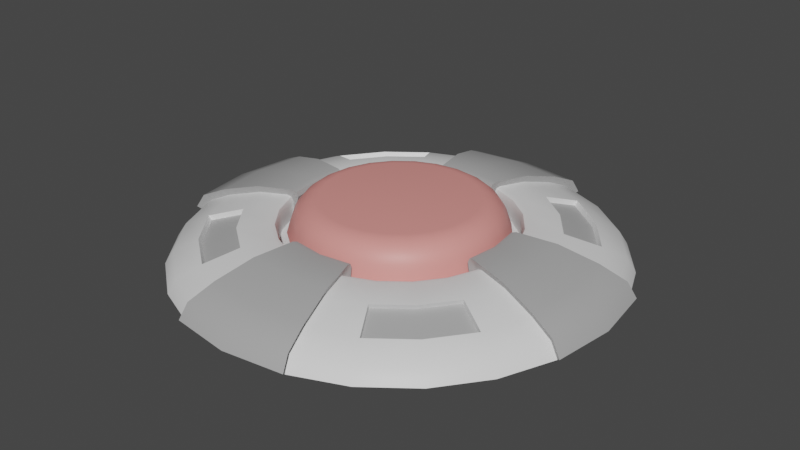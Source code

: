 # Source: Button.blend  (saved by Blender 2.90.8; exported with 4.5.12 LTS)
import bpy
from mathutils import Matrix  # noqa: F401  (used for matrix-valued properties, if any)

bpy.ops.wm.read_factory_settings(use_empty=True)
scene = bpy.context.scene
scene.name = 'Scene'

# ---- collections
col_collection = bpy.data.collections.new('Collection'); scene.collection.children.link(col_collection)

# ---- materials (node trees are filled in below, after node groups)
mat_button = bpy.data.materials.new('Button')
mat_button.use_transparent_shadow = False
mat_baseplastic = bpy.data.materials.new('BasePlastic')
mat_baseplastic.use_transparent_shadow = False
mat_highlightplastic = bpy.data.materials.new('HighlightPlastic')
mat_highlightplastic.use_transparent_shadow = False

# ---- material node trees
mat_button.use_nodes = True; mat_button.node_tree.nodes.clear()
_N = mat_button.node_tree.nodes; _L = mat_button.node_tree.links
n0 = _N.new('ShaderNodeBsdfPrincipled'); n0.name = 'Principled BSDF'; n0.location = (10, 300)
n0.distribution = 'GGX'
n0.subsurface_method = 'BURLEY'
n0.inputs[0].default_value = (0.8, 0.2936, 0.2686, 1.0)
n0.inputs[3].default_value = 1.45
n0.inputs[27].default_value = (0.0, 0.0, 0.0, 1.0)
n0.inputs[28].default_value = 1.0
n1 = _N.new('ShaderNodeOutputMaterial'); n1.name = 'Material Output'; n1.location = (300, 300)
_L.new(n0.outputs[0], n1.inputs[0])
n1.is_active_output = True
mat_baseplastic.use_nodes = True; mat_baseplastic.node_tree.nodes.clear()
_N = mat_baseplastic.node_tree.nodes; _L = mat_baseplastic.node_tree.links
n0 = _N.new('ShaderNodeBsdfPrincipled'); n0.name = 'Principled BSDF'; n0.location = (10, 300)
n0.distribution = 'GGX'
n0.subsurface_method = 'BURLEY'
n0.inputs[3].default_value = 1.45
n0.inputs[27].default_value = (0.0, 0.0, 0.0, 1.0)
n0.inputs[28].default_value = 1.0
n1 = _N.new('ShaderNodeOutputMaterial'); n1.name = 'Material Output'; n1.location = (300, 300)
_L.new(n0.outputs[0], n1.inputs[0])
n1.is_active_output = True
mat_highlightplastic.use_nodes = True; mat_highlightplastic.node_tree.nodes.clear()
_N = mat_highlightplastic.node_tree.nodes; _L = mat_highlightplastic.node_tree.links
n0 = _N.new('ShaderNodeBsdfPrincipled'); n0.name = 'Principled BSDF'; n0.location = (10, 300)
n0.distribution = 'GGX'
n0.subsurface_method = 'BURLEY'
n0.inputs[0].default_value = (0.4109, 0.4109, 0.4109, 1.0)
n0.inputs[3].default_value = 1.45
n0.inputs[27].default_value = (0.0, 0.0, 0.0, 1.0)
n0.inputs[28].default_value = 1.0
n1 = _N.new('ShaderNodeOutputMaterial'); n1.name = 'Material Output'; n1.location = (300, 300)
_L.new(n0.outputs[0], n1.inputs[0])
n1.is_active_output = True

# ---- world
world_world = bpy.data.worlds.new('World'); scene.world = world_world
world_world.use_nodes = True; world_world.node_tree.nodes.clear()
_N = world_world.node_tree.nodes; _L = world_world.node_tree.links
n0 = _N.new('ShaderNodeOutputWorld'); n0.name = 'World Output'; n0.location = (300, 300)
n1 = _N.new('ShaderNodeBackground'); n1.name = 'Background'; n1.location = (10, 300)
n1.inputs[0].default_value = (0.05088, 0.05088, 0.05088, 1.0)
_L.new(n1.outputs[0], n0.inputs[0])
n0.is_active_output = True
world_world.color = (0.05088, 0.05088, 0.05088)
world_world.use_sun_shadow = False
world_world.sun_shadow_jitter_overblur = 0.0

# ---- meshes
me_cylinder = bpy.data.meshes.new('Cylinder')
me_cylinder.from_pydata([(1.363e-09, 0.868, -0.119), (0.2247, 0.8384, -0.119), (0.434, 0.7517, -0.119), (0.6138, 0.6138, -0.119), (0.7517, 0.434, -0.119), (0.8384, 0.2247, -0.119), (0.868, 4.938e-08, -0.119), (0.8384, -0.2247, -0.119), (0.7517, -0.434, -0.119), (0.6138, -0.6138, -0.119), (0.434, -0.7517, -0.119), (0.2247, -0.8384, -0.119), (3.394e-07, -0.868, -0.119), (-0.2247, -0.8384, -0.119), (-0.434, -0.7517, -0.119), (-0.6138, -0.6138, -0.119), (-0.7517, -0.434, -0.119), (-0.8384, -0.2247, -0.119), (-0.868, -4.197e-07, -0.119), (-0.8384, 0.2247, -0.119), (-0.7517, 0.434, -0.119), (-0.6138, 0.6138, -0.119), (-0.434, 0.7517, -0.119), (-0.2247, 0.8384, -0.119), (9.086e-08, 0.6255, 0.1502), (3.316e-08, 0.7506, 0.1057), (6.918e-08, 0.6706, 0.1445), (4.799e-08, 0.7165, 0.128), (1.963e-09, 0.8378, -0.03318), (2.067e-08, 0.7809, 0.07704), (4.518e-09, 0.8248, 0.005554), (1.128e-08, 0.8045, 0.04602), (0.1619, 0.6042, 0.1502), (0.1943, 0.725, 0.1057), (0.1736, 0.6477, 0.1445), (0.1854, 0.6921, 0.128), (0.2021, 0.7543, 0.07704), (0.2168, 0.8093, -0.03317), (0.2082, 0.7771, 0.04602), (0.2135, 0.7967, 0.005554), (0.3127, 0.5417, 0.1502), (0.3753, 0.65, 0.1057), (0.3353, 0.5807, 0.1445), (0.3582, 0.6205, 0.128), (0.3904, 0.6763, 0.07704), (0.4189, 0.7256, -0.03317), (0.4023, 0.6967, 0.04602), (0.4124, 0.7143, 0.005554), (0.4423, 0.4423, 0.1502), (0.5307, 0.5307, 0.1057), (0.4742, 0.4742, 0.1445), (0.5066, 0.5066, 0.128), (0.5522, 0.5522, 0.07704), (0.5924, 0.5924, -0.03317), (0.5689, 0.5689, 0.04602), (0.5832, 0.5832, 0.005554), (0.5417, 0.3127, 0.1502), (0.65, 0.3753, 0.1057), (0.5807, 0.3353, 0.1445), (0.6205, 0.3582, 0.128), (0.6763, 0.3904, 0.07704), (0.7256, 0.4189, -0.03317), (0.6967, 0.4023, 0.04602), (0.7143, 0.4124, 0.005554), (0.6042, 0.1619, 0.1502), (0.725, 0.1943, 0.1057), (0.6477, 0.1736, 0.1445), (0.6921, 0.1854, 0.128), (0.7543, 0.2021, 0.07704), (0.8093, 0.2168, -0.03317), (0.7771, 0.2082, 0.04602), (0.7967, 0.2135, 0.005554), (0.6255, -7.537e-09, 0.1502), (0.7506, 2.132e-08, 0.1057), (0.6706, 2.344e-09, 0.1445), (0.7165, 1.294e-08, 0.128), (0.7809, 2.919e-08, 0.07704), (0.8378, 4.328e-08, -0.03317), (0.8045, 3.53e-08, 0.04602), (0.8248, 4.033e-08, 0.005554), (0.6042, -0.1619, 0.1502), (0.725, -0.1943, 0.1057), (0.6477, -0.1736, 0.1445), (0.6921, -0.1854, 0.128), (0.7543, -0.2021, 0.07704), (0.8093, -0.2168, -0.03317), (0.7771, -0.2082, 0.04602), (0.7967, -0.2135, 0.005554), (0.5417, -0.3127, 0.1502), (0.65, -0.3753, 0.1057), (0.5807, -0.3353, 0.1445), (0.6205, -0.3582, 0.128), (0.6763, -0.3904, 0.07704), (0.7256, -0.4189, -0.03317), (0.6967, -0.4023, 0.04602), (0.7143, -0.4124, 0.005554), (0.4423, -0.4423, 0.1502), (0.5307, -0.5307, 0.1057), (0.4742, -0.4742, 0.1445), (0.5066, -0.5066, 0.128), (0.5522, -0.5522, 0.07704), (0.5924, -0.5924, -0.03317), (0.5689, -0.5689, 0.04602), (0.5832, -0.5832, 0.005554), (0.3127, -0.5417, 0.1502), (0.3753, -0.65, 0.1057), (0.3353, -0.5807, 0.1445), (0.3582, -0.6205, 0.128), (0.3904, -0.6763, 0.07704), (0.4189, -0.7256, -0.03317), (0.4023, -0.6967, 0.04602), (0.4124, -0.7143, 0.005554), (0.1619, -0.6042, 0.1502), (0.1943, -0.725, 0.1057), (0.1736, -0.6477, 0.1445), (0.1854, -0.6921, 0.128), (0.2021, -0.7543, 0.07704), (0.2168, -0.8093, -0.03317), (0.2082, -0.7771, 0.04602), (0.2135, -0.7967, 0.005554), (3.74e-07, -0.6255, 0.1502), (2.636e-07, -0.7506, 0.1057), (3.047e-07, -0.6706, 0.1445), (2.643e-07, -0.7165, 0.128), (2.879e-07, -0.7809, 0.07704), (3.282e-07, -0.8378, -0.03317), (3.064e-07, -0.8045, 0.04602), (3.208e-07, -0.8248, 0.005554), (-0.1619, -0.6042, 0.1502), (-0.1943, -0.725, 0.1057), (-0.1736, -0.6477, 0.1445), (-0.1854, -0.6921, 0.128), (-0.2021, -0.7543, 0.07704), (-0.2168, -0.8093, -0.03317), (-0.2082, -0.7771, 0.04602), (-0.2135, -0.7967, 0.005554), (-0.3127, -0.5417, 0.1502), (-0.3753, -0.65, 0.1057), (-0.3353, -0.5807, 0.1445), (-0.3582, -0.6205, 0.128), (-0.3904, -0.6763, 0.07704), (-0.4189, -0.7256, -0.03317), (-0.4023, -0.6967, 0.04602), (-0.4124, -0.7143, 0.005554), (-0.4423, -0.4423, 0.1502), (-0.5307, -0.5307, 0.1057), (-0.4742, -0.4742, 0.1445), (-0.5066, -0.5066, 0.128), (-0.5522, -0.5522, 0.07704), (-0.5924, -0.5924, -0.03317), (-0.5689, -0.5689, 0.04602), (-0.5832, -0.5832, 0.005554), (-0.5417, -0.3127, 0.1502), (-0.65, -0.3753, 0.1057), (-0.5807, -0.3353, 0.1445), (-0.6205, -0.3582, 0.128), (-0.6763, -0.3904, 0.07704), (-0.7256, -0.4189, -0.03317), (-0.6967, -0.4023, 0.04602), (-0.7143, -0.4124, 0.005554), (-0.6042, -0.1619, 0.1502), (-0.725, -0.1943, 0.1057), (-0.6477, -0.1736, 0.1445), (-0.6921, -0.1854, 0.128), (-0.7543, -0.2021, 0.07704), (-0.8093, -0.2168, -0.03317), (-0.7771, -0.2082, 0.04602), (-0.7967, -0.2135, 0.005554), (-0.6255, -2.022e-07, 0.1502), (-0.7506, -3.292e-07, 0.1057), (-0.6706, -2.48e-07, 0.1445), (-0.7165, -2.947e-07, 0.128), (-0.7809, -3.6e-07, 0.07704), (-0.8378, -4.095e-07, -0.03317), (-0.8045, -3.833e-07, 0.04602), (-0.8248, -4.011e-07, 0.005554), (-0.6042, 0.1619, 0.1502), (-0.725, 0.1943, 0.1057), (-0.6477, 0.1736, 0.1445), (-0.6921, 0.1854, 0.128), (-0.7543, 0.2021, 0.07704), (-0.8093, 0.2168, -0.03317), (-0.7771, 0.2082, 0.04602), (-0.7967, 0.2135, 0.005554), (-0.5417, 0.3127, 0.1502), (-0.65, 0.3753, 0.1057), (-0.5807, 0.3353, 0.1445), (-0.6205, 0.3582, 0.128), (-0.6763, 0.3904, 0.07704), (-0.7256, 0.4189, -0.03317), (-0.6967, 0.4023, 0.04602), (-0.7143, 0.4124, 0.005554), (-0.4423, 0.4423, 0.1502), (-0.5307, 0.5307, 0.1057), (-0.4742, 0.4742, 0.1445), (-0.5066, 0.5066, 0.128), (-0.5522, 0.5522, 0.07704), (-0.5924, 0.5924, -0.03317), (-0.5689, 0.5689, 0.04602), (-0.5832, 0.5832, 0.005554), (-0.3127, 0.5417, 0.1502), (-0.3753, 0.65, 0.1057), (-0.3353, 0.5807, 0.1445), (-0.3582, 0.6205, 0.128), (-0.3904, 0.6763, 0.07704), (-0.4189, 0.7256, -0.03317), (-0.4023, 0.6967, 0.04602), (-0.4124, 0.7143, 0.005554), (-0.1619, 0.6042, 0.1502), (-0.1943, 0.725, 0.1057), (-0.1736, 0.6477, 0.1445), (-0.1854, 0.6921, 0.128), (-0.2021, 0.7543, 0.07704), (-0.2168, 0.8093, -0.03317), (-0.2082, 0.7771, 0.04602), (-0.2135, 0.7967, 0.005554)], [], [(44, 36, 33, 41), (60, 52, 49, 57), (68, 60, 57, 65), (76, 68, 65, 73), (84, 76, 73, 81), (92, 84, 81, 89), (100, 92, 89, 97), (108, 100, 97, 105), (116, 108, 105, 113), (124, 116, 113, 121), (132, 124, 121, 129), (140, 132, 129, 137), (148, 140, 137, 145), (156, 148, 145, 153), (164, 156, 153, 161), (172, 164, 161, 169), (180, 172, 169, 177), (188, 180, 177, 185), (196, 188, 185, 193), (204, 196, 193, 201), (212, 204, 201, 209), (23, 213, 28, 0), (52, 44, 41, 49), (0, 1, 2, 3, 4, 5, 6, 7, 8, 9, 10, 11, 12, 13, 14, 15, 16, 17, 18, 19, 20, 21, 22, 23), (32, 24, 208, 200, 192, 184, 176, 168, 160, 152, 144, 136, 128, 120, 112, 104, 96, 88, 80, 72, 64, 56, 48, 40), (1, 37, 45, 2), (2, 45, 53, 3), (3, 53, 61, 4), (4, 61, 69, 5), (5, 69, 77, 6), (6, 77, 85, 7), (7, 85, 93, 8), (8, 93, 101, 9), (9, 101, 109, 10), (10, 109, 117, 11), (11, 117, 125, 12), (12, 125, 133, 13), (13, 133, 141, 14), (14, 141, 149, 15), (15, 149, 157, 16), (16, 157, 165, 17), (17, 165, 173, 18), (18, 173, 181, 19), (19, 181, 189, 20), (20, 189, 197, 21), (21, 197, 205, 22), (22, 205, 213, 23), (36, 29, 25, 33), (0, 28, 37, 1), (37, 28, 30, 39), (39, 30, 31, 38), (38, 31, 29, 36), (24, 32, 34, 26), (26, 34, 35, 27), (27, 35, 33, 25), (45, 37, 39, 47), (47, 39, 38, 46), (46, 38, 36, 44), (32, 40, 42, 34), (34, 42, 43, 35), (35, 43, 41, 33), (53, 45, 47, 55), (55, 47, 46, 54), (54, 46, 44, 52), (40, 48, 50, 42), (42, 50, 51, 43), (43, 51, 49, 41), (61, 53, 55, 63), (63, 55, 54, 62), (62, 54, 52, 60), (48, 56, 58, 50), (50, 58, 59, 51), (51, 59, 57, 49), (69, 61, 63, 71), (71, 63, 62, 70), (70, 62, 60, 68), (56, 64, 66, 58), (58, 66, 67, 59), (59, 67, 65, 57), (77, 69, 71, 79), (79, 71, 70, 78), (78, 70, 68, 76), (64, 72, 74, 66), (66, 74, 75, 67), (67, 75, 73, 65), (85, 77, 79, 87), (87, 79, 78, 86), (86, 78, 76, 84), (72, 80, 82, 74), (74, 82, 83, 75), (75, 83, 81, 73), (93, 85, 87, 95), (95, 87, 86, 94), (94, 86, 84, 92), (80, 88, 90, 82), (82, 90, 91, 83), (83, 91, 89, 81), (101, 93, 95, 103), (103, 95, 94, 102), (102, 94, 92, 100), (88, 96, 98, 90), (90, 98, 99, 91), (91, 99, 97, 89), (109, 101, 103, 111), (111, 103, 102, 110), (110, 102, 100, 108), (96, 104, 106, 98), (98, 106, 107, 99), (99, 107, 105, 97), (117, 109, 111, 119), (119, 111, 110, 118), (118, 110, 108, 116), (104, 112, 114, 106), (106, 114, 115, 107), (107, 115, 113, 105), (125, 117, 119, 127), (127, 119, 118, 126), (126, 118, 116, 124), (112, 120, 122, 114), (114, 122, 123, 115), (115, 123, 121, 113), (133, 125, 127, 135), (135, 127, 126, 134), (134, 126, 124, 132), (120, 128, 130, 122), (122, 130, 131, 123), (123, 131, 129, 121), (141, 133, 135, 143), (143, 135, 134, 142), (142, 134, 132, 140), (128, 136, 138, 130), (130, 138, 139, 131), (131, 139, 137, 129), (149, 141, 143, 151), (151, 143, 142, 150), (150, 142, 140, 148), (136, 144, 146, 138), (138, 146, 147, 139), (139, 147, 145, 137), (157, 149, 151, 159), (159, 151, 150, 158), (158, 150, 148, 156), (144, 152, 154, 146), (146, 154, 155, 147), (147, 155, 153, 145), (165, 157, 159, 167), (167, 159, 158, 166), (166, 158, 156, 164), (152, 160, 162, 154), (154, 162, 163, 155), (155, 163, 161, 153), (173, 165, 167, 175), (175, 167, 166, 174), (174, 166, 164, 172), (160, 168, 170, 162), (162, 170, 171, 163), (163, 171, 169, 161), (181, 173, 175, 183), (183, 175, 174, 182), (182, 174, 172, 180), (168, 176, 178, 170), (170, 178, 179, 171), (171, 179, 177, 169), (189, 181, 183, 191), (191, 183, 182, 190), (190, 182, 180, 188), (176, 184, 186, 178), (178, 186, 187, 179), (179, 187, 185, 177), (197, 189, 191, 199), (199, 191, 190, 198), (198, 190, 188, 196), (184, 192, 194, 186), (186, 194, 195, 187), (187, 195, 193, 185), (205, 197, 199, 207), (207, 199, 198, 206), (206, 198, 196, 204), (192, 200, 202, 194), (194, 202, 203, 195), (195, 203, 201, 193), (213, 205, 207, 215), (215, 207, 206, 214), (214, 206, 204, 212), (200, 208, 210, 202), (202, 210, 211, 203), (203, 211, 209, 201), (28, 213, 215, 30), (30, 215, 214, 31), (31, 214, 212, 29), (208, 24, 26, 210), (210, 26, 27, 211), (211, 27, 25, 209), (29, 212, 209, 25)])
me_cylinder.polygons.foreach_set('use_smooth', [True] * 194)
_uv = me_cylinder.uv_layers.new(name='UVMap')
_uv.uv.foreach_set('vector', [0.9178, 0.8757, 0.9572, 0.8757, 0.9565, 0.9248, 0.9185, 0.9248, 0.8344, 0.8757, 0.8739, 0.8757, 0.8732, 0.9248, 0.8352, 0.9248, 0.7928, 0.8757, 0.8322, 0.8757, 0.8315, 0.9248, 0.7935, 0.9248, 0.7511, 0.8757, 0.7906, 0.8757, 0.7898, 0.9248, 0.7518, 0.9248, 0.7094, 0.8757, 0.7489, 0.8757, 0.7482, 0.9248, 0.7102, 0.9248, 0.6678, 0.8757, 0.7072, 0.8757, 0.7065, 0.9248, 0.6685, 0.9248, 0.6261, 0.8757, 0.6656, 0.8757, 0.6648, 0.9248, 0.6268, 0.9248, 0.5844, 0.8757, 0.6239, 0.8757, 0.6232, 0.9248, 0.5852, 0.9248, 0.5428, 0.8757, 0.5822, 0.8757, 0.5815, 0.9248, 0.5435, 0.9248, 0.5011, 0.8757, 0.5406, 0.8757, 0.5398, 0.9248, 0.5018, 0.9248, 0.4594, 0.8757, 0.4989, 0.8757, 0.4982, 0.9248, 0.4602, 0.9248, 0.4178, 0.8757, 0.4572, 0.8757, 0.4565, 0.9248, 0.4185, 0.9248, 0.3761, 0.8757, 0.4156, 0.8757, 0.4148, 0.9248, 0.3768, 0.9248, 0.3344, 0.8757, 0.3739, 0.8757, 0.3732, 0.9248, 0.3352, 0.9248, 0.2928, 0.8757, 0.3322, 0.8757, 0.3315, 0.9248, 0.2935, 0.9248, 0.2511, 0.8757, 0.2906, 0.8757, 0.2898, 0.9248, 0.2518, 0.9248, 0.2094, 0.8757, 0.2489, 0.8757, 0.2482, 0.9248, 0.2102, 0.9248, 0.1678, 0.8757, 0.2072, 0.8757, 0.2065, 0.9248, 0.1685, 0.9248, 0.1261, 0.8757, 0.1656, 0.8757, 0.1648, 0.9248, 0.1268, 0.9248, 0.08445, 0.8757, 0.1239, 0.8757, 0.1232, 0.9248, 0.08518, 0.9248, 0.04278, 0.8757, 0.08222, 0.8757, 0.08149, 0.9248, 0.04351, 0.9248, 0.04167, 0.5, 0.04167, 0.6719, -1.863e-07, 0.6719, -1.863e-07, 0.5, 0.8761, 0.8757, 0.9156, 0.8757, 0.9148, 0.9248, 0.8768, 0.9248, 0.75, 0.49, 0.8121, 0.4818, 0.87, 0.4578, 0.9197, 0.4197, 0.9578, 0.37, 0.9818, 0.3121, 0.99, 0.25, 0.9818, 0.1879, 0.9578, 0.13, 0.9197, 0.08029, 0.87, 0.04215, 0.8121, 0.01818, 0.75, 0.01, 0.6879, 0.01818, 0.63, 0.04215, 0.5803, 0.08029, 0.5422, 0.13, 0.5182, 0.1879, 0.51, 0.25, 0.5182, 0.3121, 0.5422, 0.37, 0.5803, 0.4197, 0.63, 0.4578, 0.6879, 0.4818, 0.2976, 0.4277, 0.25, 0.4339, 0.2024, 0.4277, 0.158, 0.4093, 0.1199, 0.3801, 0.09071, 0.342, 0.07234, 0.2976, 0.06607, 0.25, 0.07234, 0.2024, 0.09071, 0.158, 0.1199, 0.1199, 0.158, 0.09071, 0.2024, 0.07234, 0.25, 0.06607, 0.2976, 0.07234, 0.342, 0.09071, 0.3801, 0.1199, 0.4093, 0.158, 0.4277, 0.2024, 0.4339, 0.25, 0.4277, 0.2976, 0.4093, 0.342, 0.3801, 0.3801, 0.342, 0.4093, 0.9583, 0.5, 0.9583, 0.6719, 0.9167, 0.6719, 0.9167, 0.5, 0.9167, 0.5, 0.9167, 0.6719, 0.875, 0.6719, 0.875, 0.5, 0.875, 0.5, 0.875, 0.6719, 0.8333, 0.6719, 0.8333, 0.5, 0.8333, 0.5, 0.8333, 0.6719, 0.7917, 0.6719, 0.7917, 0.5, 0.7917, 0.5, 0.7917, 0.6719, 0.75, 0.6719, 0.75, 0.5, 0.75, 0.5, 0.75, 0.6719, 0.7083, 0.6719, 0.7083, 0.5, 0.7083, 0.5, 0.7083, 0.6719, 0.6667, 0.6719, 0.6667, 0.5, 0.6667, 0.5, 0.6667, 0.6719, 0.625, 0.6719, 0.625, 0.5, 0.625, 0.5, 0.625, 0.6719, 0.5833, 0.6719, 0.5833, 0.5, 0.5833, 0.5, 0.5833, 0.6719, 0.5417, 0.6719, 0.5417, 0.5, 0.5417, 0.5, 0.5417, 0.6719, 0.5, 0.6719, 0.5, 0.5, 0.5, 0.5, 0.5, 0.6719, 0.4583, 0.6719, 0.4583, 0.5, 0.4583, 0.5, 0.4583, 0.6719, 0.4167, 0.6719, 0.4167, 0.5, 0.4167, 0.5, 0.4167, 0.6719, 0.375, 0.6719, 0.375, 0.5, 0.375, 0.5, 0.375, 0.6719, 0.3333, 0.6719, 0.3333, 0.5, 0.3333, 0.5, 0.3333, 0.6719, 0.2917, 0.6719, 0.2917, 0.5, 0.2917, 0.5, 0.2917, 0.6719, 0.25, 0.6719, 0.25, 0.5, 0.25, 0.5, 0.25, 0.6719, 0.2083, 0.6719, 0.2083, 0.5, 0.2083, 0.5, 0.2083, 0.6719, 0.1667, 0.6719, 0.1667, 0.5, 0.1667, 0.5, 0.1667, 0.6719, 0.125, 0.6719, 0.125, 0.5, 0.125, 0.5, 0.125, 0.6719, 0.08333, 0.6719, 0.08333, 0.5, 0.08333, 0.5, 0.08333, 0.6719, 0.04167, 0.6719, 0.04167, 0.5, 0.9594, 0.8757, 0.9989, 0.8757, 0.9982, 0.9248, 0.9602, 0.9248, 1.0, 0.5, 1.0, 0.6719, 0.9583, 0.6719, 0.9583, 0.5, 0.9583, 0.6719, 1.0, 0.6719, 0.9999, 0.7509, 0.9584, 0.7509, 0.9584, 0.7509, 0.9999, 0.7509, 0.9995, 0.8294, 0.9588, 0.8294, 0.9588, 0.8294, 0.9995, 0.8294, 0.9989, 0.8757, 0.9594, 0.8757, 0.25, 0.4339, 0.2976, 0.4277, 0.3011, 0.4407, 0.25, 0.4474, 0.9963, 1.0, 0.962, 1.0, 0.9609, 0.971, 0.9974, 0.971, 0.9974, 0.971, 0.9609, 0.971, 0.9602, 0.9248, 0.9982, 0.9248, 0.9167, 0.6719, 0.9583, 0.6719, 0.9582, 0.7509, 0.9168, 0.7509, 0.9168, 0.7509, 0.9582, 0.7509, 0.9578, 0.8294, 0.9172, 0.8294, 0.9172, 0.8294, 0.9578, 0.8294, 0.9572, 0.8757, 0.9178, 0.8757, 0.2976, 0.4277, 0.342, 0.4093, 0.3487, 0.421, 0.3011, 0.4407, 0.9546, 1.0, 0.9204, 1.0, 0.9193, 0.971, 0.9557, 0.971, 0.9557, 0.971, 0.9193, 0.971, 0.9185, 0.9248, 0.9565, 0.9248, 0.875, 0.6719, 0.9167, 0.6719, 0.9166, 0.7509, 0.8751, 0.7509, 0.8751, 0.7509, 0.9166, 0.7509, 0.9162, 0.8294, 0.8755, 0.8294, 0.8755, 0.8294, 0.9162, 0.8294, 0.9156, 0.8757, 0.8761, 0.8757, 0.342, 0.4093, 0.3801, 0.3801, 0.3896, 0.3896, 0.3487, 0.421, 0.913, 1.0, 0.8787, 1.0, 0.8776, 0.971, 0.9141, 0.971, 0.9141, 0.971, 0.8776, 0.971, 0.8768, 0.9248, 0.9148, 0.9248, 0.8333, 0.6719, 0.875, 0.6719, 0.8749, 0.7509, 0.8334, 0.7509, 0.8334, 0.7509, 0.8749, 0.7509, 0.8745, 0.8294, 0.8338, 0.8294, 0.8338, 0.8294, 0.8745, 0.8294, 0.8739, 0.8757, 0.8344, 0.8757, 0.3801, 0.3801, 0.4093, 0.342, 0.421, 0.3487, 0.3896, 0.3896, 0.8713, 1.0, 0.837, 1.0, 0.8359, 0.971, 0.8724, 0.971, 0.8724, 0.971, 0.8359, 0.971, 0.8352, 0.9248, 0.8732, 0.9248, 0.7917, 0.6719, 0.8333, 0.6719, 0.8332, 0.7509, 0.7918, 0.7509, 0.7918, 0.7509, 0.8332, 0.7509, 0.8328, 0.8294, 0.7922, 0.8294, 0.7922, 0.8294, 0.8328, 0.8294, 0.8322, 0.8757, 0.7928, 0.8757, 0.4093, 0.342, 0.4277, 0.2976, 0.4407, 0.3011, 0.421, 0.3487, 0.8296, 1.0, 0.7954, 1.0, 0.7943, 0.971, 0.8307, 0.971, 0.8307, 0.971, 0.7943, 0.971, 0.7935, 0.9248, 0.8315, 0.9248, 0.75, 0.6719, 0.7917, 0.6719, 0.7916, 0.7509, 0.7501, 0.7509, 0.7501, 0.7509, 0.7916, 0.7509, 0.7912, 0.8294, 0.7505, 0.8294, 0.7505, 0.8294, 0.7912, 0.8294, 0.7906, 0.8757, 0.7511, 0.8757, 0.4277, 0.2976, 0.4339, 0.25, 0.4474, 0.25, 0.4407, 0.3011, 0.788, 1.0, 0.7537, 1.0, 0.7526, 0.971, 0.7891, 0.971, 0.7891, 0.971, 0.7526, 0.971, 0.7518, 0.9248, 0.7898, 0.9248, 0.7083, 0.6719, 0.75, 0.6719, 0.7499, 0.7509, 0.7084, 0.7509, 0.7084, 0.7509, 0.7499, 0.7509, 0.7495, 0.8294, 0.7088, 0.8294, 0.7088, 0.8294, 0.7495, 0.8294, 0.7489, 0.8757, 0.7094, 0.8757, 0.4339, 0.25, 0.4277, 0.2024, 0.4407, 0.1989, 0.4474, 0.25, 0.7463, 1.0, 0.712, 1.0, 0.7109, 0.971, 0.7474, 0.971, 0.7474, 0.971, 0.7109, 0.971, 0.7102, 0.9248, 0.7482, 0.9248, 0.6667, 0.6719, 0.7083, 0.6719, 0.7082, 0.7509, 0.6668, 0.7509, 0.6668, 0.7509, 0.7082, 0.7509, 0.7078, 0.8294, 0.6672, 0.8294, 0.6672, 0.8294, 0.7078, 0.8294, 0.7072, 0.8757, 0.6678, 0.8757, 0.4277, 0.2024, 0.4093, 0.158, 0.421, 0.1513, 0.4407, 0.1989, 0.7046, 1.0, 0.6704, 1.0, 0.6693, 0.971, 0.7057, 0.971, 0.7057, 0.971, 0.6693, 0.971, 0.6685, 0.9248, 0.7065, 0.9248, 0.625, 0.6719, 0.6667, 0.6719, 0.6666, 0.7509, 0.6251, 0.7509, 0.6251, 0.7509, 0.6666, 0.7509, 0.6662, 0.8294, 0.6255, 0.8294, 0.6255, 0.8294, 0.6662, 0.8294, 0.6656, 0.8757, 0.6261, 0.8757, 0.4093, 0.158, 0.3801, 0.1199, 0.3896, 0.1104, 0.421, 0.1513, 0.663, 1.0, 0.6287, 1.0, 0.6276, 0.971, 0.6641, 0.971, 0.6641, 0.971, 0.6276, 0.971, 0.6268, 0.9248, 0.6648, 0.9248, 0.5833, 0.6719, 0.625, 0.6719, 0.6249, 0.7509, 0.5834, 0.7509, 0.5834, 0.7509, 0.6249, 0.7509, 0.6245, 0.8294, 0.5838, 0.8294, 0.5838, 0.8294, 0.6245, 0.8294, 0.6239, 0.8757, 0.5844, 0.8757, 0.3801, 0.1199, 0.342, 0.09071, 0.3487, 0.07902, 0.3896, 0.1104, 0.6213, 1.0, 0.587, 1.0, 0.5859, 0.971, 0.6224, 0.971, 0.6224, 0.971, 0.5859, 0.971, 0.5852, 0.9248, 0.6232, 0.9248, 0.5417, 0.6719, 0.5833, 0.6719, 0.5832, 0.7509, 0.5418, 0.7509, 0.5418, 0.7509, 0.5832, 0.7509, 0.5828, 0.8294, 0.5422, 0.8294, 0.5422, 0.8294, 0.5828, 0.8294, 0.5822, 0.8757, 0.5428, 0.8757, 0.342, 0.09071, 0.2976, 0.07234, 0.3011, 0.0593, 0.3487, 0.07902, 0.5796, 1.0, 0.5454, 1.0, 0.5443, 0.971, 0.5807, 0.971, 0.5807, 0.971, 0.5443, 0.971, 0.5435, 0.9248, 0.5815, 0.9248, 0.5, 0.6719, 0.5417, 0.6719, 0.5416, 0.7509, 0.5001, 0.7509, 0.5001, 0.7509, 0.5416, 0.7509, 0.5412, 0.8294, 0.5005, 0.8294, 0.5005, 0.8294, 0.5412, 0.8294, 0.5406, 0.8757, 0.5011, 0.8757, 0.2976, 0.07234, 0.25, 0.06607, 0.25, 0.05257, 0.3011, 0.0593, 0.538, 1.0, 0.5037, 1.0, 0.5026, 0.971, 0.5391, 0.971, 0.5391, 0.971, 0.5026, 0.971, 0.5018, 0.9248, 0.5398, 0.9248, 0.4583, 0.6719, 0.5, 0.6719, 0.4999, 0.7509, 0.4584, 0.7509, 0.4584, 0.7509, 0.4999, 0.7509, 0.4995, 0.8294, 0.4588, 0.8294, 0.4588, 0.8294, 0.4995, 0.8294, 0.4989, 0.8757, 0.4594, 0.8757, 0.25, 0.06607, 0.2024, 0.07234, 0.1989, 0.0593, 0.25, 0.05257, 0.4963, 1.0, 0.462, 1.0, 0.4609, 0.971, 0.4974, 0.971, 0.4974, 0.971, 0.4609, 0.971, 0.4602, 0.9248, 0.4982, 0.9248, 0.4167, 0.6719, 0.4583, 0.6719, 0.4582, 0.7509, 0.4168, 0.7509, 0.4168, 0.7509, 0.4582, 0.7509, 0.4578, 0.8294, 0.4172, 0.8294, 0.4172, 0.8294, 0.4578, 0.8294, 0.4572, 0.8757, 0.4178, 0.8757, 0.2024, 0.07234, 0.158, 0.09071, 0.1513, 0.07902, 0.1989, 0.0593, 0.4546, 1.0, 0.4204, 1.0, 0.4193, 0.971, 0.4557, 0.971, 0.4557, 0.971, 0.4193, 0.971, 0.4185, 0.9248, 0.4565, 0.9248, 0.375, 0.6719, 0.4167, 0.6719, 0.4166, 0.7509, 0.3751, 0.7509, 0.3751, 0.7509, 0.4166, 0.7509, 0.4162, 0.8294, 0.3755, 0.8294, 0.3755, 0.8294, 0.4162, 0.8294, 0.4156, 0.8757, 0.3761, 0.8757, 0.158, 0.09071, 0.1199, 0.1199, 0.1104, 0.1104, 0.1513, 0.07902, 0.413, 1.0, 0.3787, 1.0, 0.3776, 0.971, 0.4141, 0.971, 0.4141, 0.971, 0.3776, 0.971, 0.3768, 0.9248, 0.4148, 0.9248, 0.3333, 0.6719, 0.375, 0.6719, 0.3749, 0.7509, 0.3334, 0.7509, 0.3334, 0.7509, 0.3749, 0.7509, 0.3745, 0.8294, 0.3338, 0.8294, 0.3338, 0.8294, 0.3745, 0.8294, 0.3739, 0.8757, 0.3344, 0.8757, 0.1199, 0.1199, 0.09071, 0.158, 0.07902, 0.1513, 0.1104, 0.1104, 0.3713, 1.0, 0.337, 1.0, 0.3359, 0.971, 0.3724, 0.971, 0.3724, 0.971, 0.3359, 0.971, 0.3352, 0.9248, 0.3732, 0.9248, 0.2917, 0.6719, 0.3333, 0.6719, 0.3332, 0.7509, 0.2918, 0.7509, 0.2918, 0.7509, 0.3332, 0.7509, 0.3328, 0.8294, 0.2922, 0.8294, 0.2922, 0.8294, 0.3328, 0.8294, 0.3322, 0.8757, 0.2928, 0.8757, 0.09071, 0.158, 0.07234, 0.2024, 0.0593, 0.1989, 0.07902, 0.1513, 0.3296, 1.0, 0.2954, 1.0, 0.2943, 0.971, 0.3307, 0.971, 0.3307, 0.971, 0.2943, 0.971, 0.2935, 0.9248, 0.3315, 0.9248, 0.25, 0.6719, 0.2917, 0.6719, 0.2916, 0.7509, 0.2501, 0.7509, 0.2501, 0.7509, 0.2916, 0.7509, 0.2912, 0.8294, 0.2505, 0.8294, 0.2505, 0.8294, 0.2912, 0.8294, 0.2906, 0.8757, 0.2511, 0.8757, 0.07234, 0.2024, 0.06607, 0.25, 0.05257, 0.25, 0.0593, 0.1989, 0.288, 1.0, 0.2537, 1.0, 0.2526, 0.971, 0.2891, 0.971, 0.2891, 0.971, 0.2526, 0.971, 0.2518, 0.9248, 0.2898, 0.9248, 0.2083, 0.6719, 0.25, 0.6719, 0.2499, 0.7509, 0.2084, 0.7509, 0.2084, 0.7509, 0.2499, 0.7509, 0.2495, 0.8294, 0.2088, 0.8294, 0.2088, 0.8294, 0.2495, 0.8294, 0.2489, 0.8757, 0.2094, 0.8757, 0.06607, 0.25, 0.07234, 0.2976, 0.0593, 0.3011, 0.05257, 0.25, 0.2463, 1.0, 0.212, 1.0, 0.2109, 0.971, 0.2474, 0.971, 0.2474, 0.971, 0.2109, 0.971, 0.2102, 0.9248, 0.2482, 0.9248, 0.1667, 0.6719, 0.2083, 0.6719, 0.2082, 0.7509, 0.1668, 0.7509, 0.1668, 0.7509, 0.2082, 0.7509, 0.2078, 0.8294, 0.1672, 0.8294, 0.1672, 0.8294, 0.2078, 0.8294, 0.2072, 0.8757, 0.1678, 0.8757, 0.07234, 0.2976, 0.09071, 0.342, 0.07902, 0.3487, 0.0593, 0.3011, 0.2046, 1.0, 0.1704, 1.0, 0.1693, 0.971, 0.2057, 0.971, 0.2057, 0.971, 0.1693, 0.971, 0.1685, 0.9248, 0.2065, 0.9248, 0.125, 0.6719, 0.1667, 0.6719, 0.1666, 0.7509, 0.1251, 0.7509, 0.1251, 0.7509, 0.1666, 0.7509, 0.1662, 0.8294, 0.1255, 0.8294, 0.1255, 0.8294, 0.1662, 0.8294, 0.1656, 0.8757, 0.1261, 0.8757, 0.09071, 0.342, 0.1199, 0.3801, 0.1104, 0.3896, 0.07902, 0.3487, 0.163, 1.0, 0.1287, 1.0, 0.1276, 0.971, 0.1641, 0.971, 0.1641, 0.971, 0.1276, 0.971, 0.1268, 0.9248, 0.1648, 0.9248, 0.08333, 0.6719, 0.125, 0.6719, 0.1249, 0.7509, 0.08344, 0.7509, 0.08344, 0.7509, 0.1249, 0.7509, 0.1245, 0.8294, 0.08383, 0.8294, 0.08383, 0.8294, 0.1245, 0.8294, 0.1239, 0.8757, 0.08445, 0.8757, 0.1199, 0.3801, 0.158, 0.4093, 0.1513, 0.421, 0.1104, 0.3896, 0.1213, 1.0, 0.08703, 1.0, 0.08593, 0.971, 0.1224, 0.971, 0.1224, 0.971, 0.08593, 0.971, 0.08518, 0.9248, 0.1232, 0.9248, 0.04167, 0.6719, 0.08333, 0.6719, 0.08323, 0.7509, 0.04177, 0.7509, 0.04177, 0.7509, 0.08323, 0.7509, 0.08284, 0.8294, 0.04216, 0.8294, 0.04216, 0.8294, 0.08284, 0.8294, 0.08222, 0.8757, 0.04278, 0.8757, 0.158, 0.4093, 0.2024, 0.4277, 0.1989, 0.4407, 0.1513, 0.421, 0.07964, 1.0, 0.04536, 1.0, 0.04426, 0.971, 0.08074, 0.971, 0.08074, 0.971, 0.04426, 0.971, 0.04351, 0.9248, 0.08149, 0.9248, -1.863e-07, 0.6719, 0.04167, 0.6719, 0.04156, 0.7509, 0.0001064, 0.7509, 0.0001064, 0.7509, 0.04156, 0.7509, 0.04117, 0.8294, 0.0004958, 0.8294, 0.0004958, 0.8294, 0.04117, 0.8294, 0.04055, 0.8757, 0.001115, 0.8757, 0.2024, 0.4277, 0.25, 0.4339, 0.25, 0.4474, 0.1989, 0.4407, 0.03797, 1.0, 0.003695, 1.0, 0.002597, 0.971, 0.03907, 0.971, 0.03907, 0.971, 0.002597, 0.971, 0.001845, 0.9248, 0.03982, 0.9248, 0.001115, 0.8757, 0.04055, 0.8757, 0.03982, 0.9248, 0.001845, 0.9248])
me_cylinder.materials.append(mat_button)
me_cylinder.use_remesh_fix_poles = True
me_cylinder.use_remesh_preserve_attributes = False
me_cylinder.use_mirror_vertex_groups = False
me_cylinder.update()
me_cylinder_001 = bpy.data.meshes.new('Cylinder.001')
me_cylinder_001.from_pydata([(-1.102e-08, 1.805, -0.3429), (0.4673, 1.744, -0.3429), (0.4489, 1.675, -0.2326), (0.9027, 1.564, -0.3429), (0.8673, 1.502, -0.2326), (1.277, 1.277, -0.3429), (1.227, 1.227, -0.2326), (1.564, 0.9027, -0.3429), (1.502, 0.8673, -0.2326), (1.744, 0.4673, -0.3429), (1.675, 0.4489, -0.2326), (1.805, 2.527e-07, -0.3429), (1.744, -0.4673, -0.3429), (1.675, -0.4489, -0.2326), (1.564, -0.9027, -0.3429), (1.502, -0.8673, -0.2326), (1.277, -1.277, -0.3429), (1.227, -1.227, -0.2326), (0.9027, -1.564, -0.3429), (0.8673, -1.502, -0.2326), (0.4673, -1.744, -0.3429), (0.4489, -1.675, -0.2326), (6.92e-07, -1.805, -0.3429), (-0.4673, -1.744, -0.3429), (-0.4489, -1.675, -0.2326), (-0.9027, -1.564, -0.3429), (-0.8673, -1.502, -0.2326), (-1.277, -1.277, -0.3429), (-1.227, -1.227, -0.2326), (-1.564, -0.9027, -0.3429), (-1.502, -0.8673, -0.2326), (-1.744, -0.4673, -0.3429), (-1.675, -0.4489, -0.2326), (-1.805, -7.23e-07, -0.3429), (-1.744, 0.4673, -0.3429), (-1.675, 0.4489, -0.2326), (-1.564, 0.9027, -0.3429), (-1.502, 0.8673, -0.2326), (-1.277, 1.277, -0.3429), (-1.227, 1.227, -0.2326), (-0.9027, 1.564, -0.3429), (-0.8673, 1.502, -0.2326), (-0.4673, 1.744, -0.3429), (-0.4489, 1.675, -0.2326), (0.8825, 0.8825, -0.06298), (1.081, 0.624, -0.06298), (1.081, -0.624, -0.06298), (0.8825, -0.8825, -0.06298), (-0.323, -1.206, -0.06298), (-0.624, -1.081, -0.06298), (-1.206, 0.323, -0.06298), (-0.323, 1.206, -0.06298), (0.323, 1.206, -0.06298), (0.624, 1.081, -0.06298), (1.206, -0.323, -0.06298), (0.323, -1.206, -0.06298), (-1.081, -0.624, -0.06298), (-1.206, -0.323, -0.06298), (-0.8825, 0.8825, -0.06298), (-0.624, 1.081, -0.06298), (1.206, 0.323, -0.06298), (0.624, -1.081, -0.06298), (-0.8825, -0.8825, -0.06298), (-1.081, 0.624, -0.06298), (0.2437, 0.9094, -0.2223), (1.889e-08, 0.9414, -0.2223), (0.4707, 0.8153, -0.2223), (0.6657, 0.6657, -0.2223), (0.8153, 0.4707, -0.2223), (0.9094, 0.2437, -0.2223), (0.9414, 8.414e-08, -0.2223), (0.9094, -0.2437, -0.2223), (0.8153, -0.4707, -0.2223), (0.6657, -0.6657, -0.2223), (0.4707, -0.8153, -0.2223), (0.2437, -0.9094, -0.2223), (3.855e-07, -0.9414, -0.2223), (-0.2437, -0.9094, -0.2223), (-0.4707, -0.8153, -0.2223), (-0.6657, -0.6657, -0.2223), (-0.8153, -0.4707, -0.2223), (-0.9094, -0.2437, -0.2223), (-0.9414, -4.246e-07, -0.2223), (-0.9094, 0.2437, -0.2223), (-0.8153, 0.4707, -0.2223), (-0.6657, 0.6657, -0.2223), (-0.4707, 0.8153, -0.2223), (-0.2437, 0.9094, -0.2223), (1.332, 0.769, -0.1456), (1.088, -1.088, -0.1456), (-0.769, -1.332, -0.1456), (-1.486, 0.3981, -0.1456), (0.769, 1.332, -0.1456), (1.486, -0.3981, -0.1456), (-1.486, -0.3981, -0.1456), (-0.769, 1.332, -0.1456), (1.486, 0.3981, -0.1456), (0.769, -1.332, -0.1456), (-1.088, -1.088, -0.1456), (-1.332, 0.769, -0.1456), (1.088, 1.088, -0.1456), (1.332, -0.769, -0.1456), (-0.3981, -1.486, -0.1456), (-0.3981, 1.486, -0.1456), (0.3981, 1.486, -0.1456), (0.3981, -1.486, -0.1456), (-1.332, -0.769, -0.1456), (-1.088, 1.088, -0.1456), (0.2437, 0.9094, -0.0819), (0.257, 0.9593, -0.03584), (0.2476, 0.924, -0.04705), (0.4707, 0.8153, -0.0819), (0.4966, 0.8601, -0.03584), (0.4783, 0.8284, -0.04705), (0.6657, 0.6657, -0.0819), (0.7023, 0.7023, -0.03584), (0.6764, 0.6764, -0.04705), (0.8153, 0.4707, -0.0819), (0.8601, 0.4966, -0.03584), (0.8284, 0.4783, -0.04705), (0.9094, 0.2437, -0.0819), (0.9593, 0.257, -0.03584), (0.924, 0.2476, -0.04705), (0.9094, -0.2437, -0.0819), (0.9593, -0.257, -0.03584), (0.924, -0.2476, -0.04705), (0.8153, -0.4707, -0.0819), (0.8601, -0.4966, -0.03584), (0.8284, -0.4783, -0.04705), (0.6657, -0.6657, -0.0819), (0.7023, -0.7023, -0.03584), (0.6764, -0.6764, -0.04705), (0.4707, -0.8153, -0.0819), (0.4966, -0.8601, -0.03584), (0.4783, -0.8284, -0.04705), (0.2437, -0.9094, -0.0819), (0.257, -0.9593, -0.03584), (0.2476, -0.924, -0.04705), (-0.2437, -0.9094, -0.0819), (-0.257, -0.9593, -0.03584), (-0.2476, -0.924, -0.04705), (-0.4707, -0.8153, -0.0819), (-0.4966, -0.8601, -0.03584), (-0.4783, -0.8284, -0.04705), (-0.6657, -0.6657, -0.0819), (-0.7023, -0.7023, -0.03584), (-0.6764, -0.6764, -0.04705), (-0.8153, -0.4707, -0.0819), (-0.8601, -0.4966, -0.03584), (-0.8284, -0.4783, -0.04705), (-0.9094, -0.2437, -0.0819), (-0.9593, -0.257, -0.03584), (-0.924, -0.2476, -0.04705), (-0.9094, 0.2437, -0.0819), (-0.9593, 0.257, -0.03584), (-0.924, 0.2476, -0.04705), (-0.8153, 0.4707, -0.0819), (-0.8601, 0.4966, -0.03584), (-0.8284, 0.4783, -0.04705), (-0.6657, 0.6657, -0.0819), (-0.7023, 0.7023, -0.03584), (-0.6764, 0.6764, -0.04705), (-0.4707, 0.8153, -0.0819), (-0.4966, 0.8601, -0.03584), (-0.4783, 0.8284, -0.04705), (-0.2437, 0.9094, -0.0819), (-0.257, 0.9593, -0.03584), (-0.2476, 0.924, -0.04705), (1.037e-08, 1.853, -0.3039), (0.5109, 1.785, -0.3039), (0.4909, 1.711, -0.1834), (1.335e-08, 1.775, -0.1834), (1.711, 0.4909, -0.1834), (1.785, 0.5109, -0.3039), (1.853, 2.61e-07, -0.3039), (1.775, 2.47e-07, -0.1834), (1.785, -0.5109, -0.3039), (1.711, -0.4909, -0.1834), (0.4909, -1.711, -0.1834), (0.5109, -1.785, -0.3039), (7.102e-07, -1.853, -0.3039), (6.831e-07, -1.775, -0.1834), (-0.5109, -1.785, -0.3039), (-0.4909, -1.711, -0.1834), (-1.711, -0.4909, -0.1834), (-1.785, -0.5109, -0.3039), (-1.853, -7.402e-07, -0.3039), (-1.775, -7.124e-07, -0.1834), (-1.785, 0.5109, -0.3039), (-1.711, 0.4909, -0.1834), (-0.4909, 1.711, -0.1834), (-0.5109, 1.785, -0.3039), (-1.503, 0.4352, -0.08824), (2.41e-08, 1.56, -0.08824), (1.503, -0.4352, -0.08824), (6.101e-07, -1.56, -0.08824), (-1.503, -0.4352, -0.08824), (1.503, 0.4352, -0.08824), (-0.4352, -1.503, -0.08824), (-0.3532, -1.197, 0.002089), (-1.56, -6.365e-07, -0.08824), (-1.243, -5.245e-07, 0.002089), (-0.4352, 1.503, -0.08824), (-0.3532, 1.197, 0.002089), (0.4352, 1.503, -0.08824), (0.3532, 1.197, 0.002089), (1.56, 2.067e-07, -0.08824), (1.243, 1.474e-07, 0.002089), (0.4352, -1.503, -0.08824), (0.3532, -1.197, 0.002089), (1.197, 0.3532, 0.002089), (-1.197, -0.3532, 0.002089), (5.025e-07, -1.243, 0.002089), (3.996e-08, 1.243, 0.002089), (1.197, -0.3532, 0.002089), (-1.197, 0.3532, 0.002089), (0.2664, 0.873, -0.1721), (4.308e-08, 0.9081, -0.1721), (0.9081, 7.673e-08, -0.1721), (0.873, 0.2664, -0.1721), (0.873, -0.2664, -0.1721), (3.751e-07, -0.9081, -0.1721), (0.2664, -0.873, -0.1721), (-0.2664, -0.873, -0.1721), (-0.9081, -4.14e-07, -0.1721), (-0.873, -0.2664, -0.1721), (-0.873, 0.2664, -0.1721), (-0.2664, 0.873, -0.1721), (0.2594, 0.8517, 0.01915), (0.2693, 0.8887, 0.03089), (4.275e-08, 0.9242, 0.03089), (4.317e-08, 0.8859, 0.01915), (0.2553, 0.8364, -0.01737), (4.324e-08, 0.87, -0.01737), (0.8517, 0.2594, 0.01915), (0.8887, 0.2693, 0.03089), (0.8364, 0.2553, -0.01737), (0.8859, 7.267e-08, 0.01915), (0.9242, 8.071e-08, 0.03089), (0.87, 6.928e-08, -0.01737), (0.8517, -0.2594, 0.01915), (0.8887, -0.2693, 0.03089), (0.8364, -0.2553, -0.01737), (0.2594, -0.8517, 0.01915), (0.2693, -0.8887, 0.03089), (0.2553, -0.8364, -0.01737), (3.674e-07, -0.8859, 0.01915), (3.82e-07, -0.9242, 0.03089), (3.613e-07, -0.87, -0.01737), (-0.2594, -0.8517, 0.01915), (-0.2693, -0.8887, 0.03089), (-0.2553, -0.8364, -0.01737), (-0.8517, -0.2594, 0.01915), (-0.8887, -0.2693, 0.03089), (-0.8364, -0.2553, -0.01737), (-0.8859, -4.061e-07, 0.01915), (-0.9242, -4.187e-07, 0.03089), (-0.87, -4.009e-07, -0.01737), (-0.8517, 0.2594, 0.01915), (-0.8887, 0.2693, 0.03089), (-0.8364, 0.2553, -0.01737), (-0.2594, 0.8517, 0.01915), (-0.2693, 0.8887, 0.03089), (-0.2553, 0.8364, -0.01737), (1.071, 1.071, -0.1854), (0.8693, 0.8693, -0.1041), (1.312, -0.7575, -0.1854), (1.065, -0.6147, -0.1041), (-1.312, -0.7575, -0.1854), (-1.065, -0.6147, -0.1041), (-1.071, 1.071, -0.1854), (-0.8693, 0.8693, -0.1041), (-1.065, 0.6147, -0.1041), (-0.8693, -0.8693, -0.1041), (0.6147, 1.065, -0.1041), (-0.6147, -1.065, -0.1041), (0.8693, -0.8693, -0.1041), (0.6147, -1.065, -0.1041), (-0.6147, 1.065, -0.1041), (1.065, 0.6147, -0.1041), (1.312, 0.7575, -0.1854), (1.071, -1.071, -0.1854), (-0.7575, -1.312, -0.1854), (0.7575, 1.312, -0.1854), (-0.7575, 1.312, -0.1854), (0.7575, -1.312, -0.1854), (-1.071, -1.071, -0.1854), (-1.312, 0.7575, -0.1854)], [], [(23, 22, 180, 182), (1, 2, 4, 3), (3, 4, 6, 5), (5, 6, 8, 7), (7, 8, 10, 9), (60, 121, 235, 210), (120, 69, 219, 236), (12, 13, 15, 14), (14, 15, 17, 16), (16, 17, 19, 18), (18, 19, 21, 20), (48, 102, 198, 199), (110, 109, 229, 228), (23, 24, 26, 25), (25, 26, 28, 27), (27, 28, 30, 29), (29, 30, 32, 31), (57, 151, 253, 211), (136, 137, 243, 244), (34, 35, 37, 36), (36, 37, 39, 38), (38, 39, 41, 40), (120, 117, 68, 69), (40, 41, 43, 42), (21, 105, 208, 178), (0, 1, 3, 5, 7, 9, 11, 12, 14, 16, 18, 20, 22, 23, 25, 27, 29, 31, 33, 34, 36, 38, 40, 42), (162, 159, 85, 86), (132, 129, 73, 74), (144, 141, 78, 79), (156, 153, 83, 84), (114, 111, 66, 67), (22, 20, 179, 180), (126, 123, 71, 72), (122, 120, 236, 234), (150, 81, 225, 254), (165, 162, 86, 87), (82, 83, 226, 224), (135, 132, 74, 75), (147, 144, 79, 80), (58, 63, 157, 160), (117, 114, 67, 68), (129, 126, 72, 73), (111, 108, 64, 66), (141, 138, 77, 78), (20, 21, 178, 179), (81, 82, 224, 225), (104, 2, 170, 204), (150, 147, 80, 81), (159, 156, 84, 85), (88, 100, 264, 280), (59, 95, 284, 278), (105, 97, 61, 55), (43, 103, 202, 190), (103, 95, 59, 51), (35, 34, 188, 189), (51, 166, 262, 203), (121, 122, 234, 235), (101, 93, 54, 46), (106, 98, 286, 268), (99, 91, 50, 63), (47, 61, 277, 276), (100, 92, 283, 264), (96, 88, 45, 60), (45, 88, 280, 279), (94, 106, 56, 57), (165, 87, 227, 263), (10, 96, 197, 172), (92, 104, 52, 53), (2, 1, 169, 170), (102, 24, 183, 198), (90, 102, 48, 49), (49, 62, 273, 275), (98, 90, 282, 286), (64, 65, 87, 86, 85, 84, 83, 82, 81, 80, 79, 78, 77, 76, 75, 74, 73, 72, 71, 70, 69, 68, 67, 66), (49, 48, 139, 142), (34, 33, 186, 188), (59, 58, 160, 163), (62, 49, 142, 145), (46, 54, 124, 127), (51, 59, 163, 166), (53, 52, 109, 112), (56, 62, 145, 148), (47, 46, 127, 130), (32, 94, 196, 184), (76, 77, 223, 221), (57, 56, 148, 151), (61, 47, 130, 133), (44, 53, 112, 115), (109, 52, 205, 229), (55, 61, 133, 136), (45, 44, 115, 118), (139, 48, 199, 250), (1, 0, 168, 169), (60, 45, 118, 121), (63, 50, 154, 157), (75, 76, 221, 222), (33, 31, 185, 186), (8, 6, 100, 88), (17, 15, 101, 89), (26, 24, 102, 90), (93, 13, 177, 194), (77, 138, 251, 223), (4, 2, 104, 92), (153, 155, 258, 260), (31, 32, 184, 185), (32, 30, 106, 94), (41, 39, 107, 95), (10, 8, 88, 96), (19, 17, 89, 97), (28, 26, 90, 98), (37, 35, 91, 99), (6, 4, 92, 100), (15, 13, 93, 101), (64, 108, 232, 216), (96, 60, 210, 197), (91, 35, 189, 192), (43, 41, 95, 103), (55, 136, 244, 209), (21, 19, 97, 105), (30, 28, 98, 106), (39, 37, 99, 107), (155, 154, 259, 258), (135, 75, 222, 245), (112, 109, 110, 113), (113, 110, 108, 111), (115, 112, 113, 116), (116, 113, 111, 114), (118, 115, 116, 119), (119, 116, 114, 117), (121, 118, 119, 122), (122, 119, 117, 120), (138, 140, 249, 251), (70, 71, 220, 218), (94, 57, 211, 196), (13, 12, 176, 177), (127, 124, 125, 128), (128, 125, 123, 126), (130, 127, 128, 131), (131, 128, 126, 129), (133, 130, 131, 134), (134, 131, 129, 132), (136, 133, 134, 137), (137, 134, 132, 135), (69, 70, 218, 219), (54, 93, 194, 214), (12, 11, 174, 176), (167, 165, 263, 261), (142, 139, 140, 143), (143, 140, 138, 141), (145, 142, 143, 146), (146, 143, 141, 144), (148, 145, 146, 149), (149, 146, 144, 147), (151, 148, 149, 152), (152, 149, 147, 150), (140, 139, 250, 249), (0, 42, 191, 168), (123, 125, 240, 242), (42, 43, 190, 191), (157, 154, 155, 158), (158, 155, 153, 156), (160, 157, 158, 161), (161, 158, 156, 159), (163, 160, 161, 164), (164, 161, 159, 162), (166, 163, 164, 167), (167, 164, 162, 165), (50, 91, 192, 215), (11, 9, 173, 174), (166, 167, 261, 262), (168, 171, 170, 169), (173, 172, 175, 174), (174, 175, 177, 176), (179, 178, 181, 180), (180, 181, 183, 182), (185, 184, 187, 186), (186, 187, 189, 188), (191, 190, 171, 168), (205, 213, 230, 229), (251, 248, 221, 223), (257, 254, 225, 224), (239, 236, 219, 218), (260, 257, 224, 226), (242, 239, 218, 220), (248, 245, 222, 221), (206, 197, 210, 207), (200, 196, 211, 201), (198, 195, 212, 199), (204, 193, 213, 205), (195, 208, 209, 212), (194, 206, 207, 214), (193, 202, 203, 213), (192, 200, 201, 215), (214, 207, 238, 241), (213, 203, 262, 230), (233, 263, 227, 217), (201, 211, 253, 256), (215, 201, 256, 259), (212, 209, 244, 247), (199, 212, 247, 250), (207, 210, 235, 238), (189, 187, 200, 192), (171, 190, 202, 193), (177, 175, 206, 194), (181, 178, 208, 195), (170, 171, 193, 204), (183, 181, 195, 198), (187, 184, 196, 200), (175, 172, 197, 206), (229, 230, 231, 228), (228, 231, 233, 232), (238, 235, 234, 237), (237, 234, 236, 239), (241, 238, 237, 240), (240, 237, 239, 242), (247, 244, 243, 246), (246, 243, 245, 248), (250, 247, 246, 249), (249, 246, 248, 251), (256, 253, 252, 255), (255, 252, 254, 257), (259, 256, 255, 258), (258, 255, 257, 260), (230, 262, 261, 231), (231, 261, 263, 233), (232, 233, 217, 216), (137, 135, 245, 243), (83, 153, 260, 226), (103, 51, 203, 202), (87, 65, 217, 227), (151, 152, 252, 253), (154, 50, 215, 259), (52, 104, 204, 205), (108, 110, 228, 232), (24, 23, 182, 183), (71, 123, 242, 220), (125, 124, 241, 240), (105, 55, 209, 208), (124, 54, 214, 241), (152, 150, 254, 252), (9, 10, 172, 173), (65, 64, 216, 217), (270, 287, 272, 271), (268, 286, 273, 269), (264, 283, 274, 265), (286, 282, 275, 273), (285, 281, 276, 277), (284, 270, 271, 278), (281, 266, 267, 276), (280, 264, 265, 279), (56, 106, 268, 269), (90, 49, 275, 282), (101, 46, 267, 266), (107, 99, 287, 270), (89, 101, 266, 281), (58, 59, 278, 271), (95, 107, 270, 284), (61, 97, 285, 277), (46, 47, 276, 267), (63, 58, 271, 272), (44, 45, 279, 265), (62, 56, 269, 273), (92, 53, 274, 283), (97, 89, 281, 285), (53, 44, 265, 274), (99, 63, 272, 287)])
me_cylinder_001.polygons.foreach_set('use_smooth', [True] * 266)
me_cylinder_001.polygons.foreach_set('material_index', [1, 0, 0, 0, 0, 1, 1, 0, 0, 0, 0, 1, 1, 0, 0, 0, 0, 1, 1, 0, 0, 0, 0, 0, 1, 0, 0, 0, 0, 0, 0, 1, 0, 1, 1, 0, 1, 0, 0, 0, 0, 0, 0, 0, 1, 1, 1, 0, 0, 0, 0, 0, 1, 0, 1, 1, 1, 0, 0, 0, 0, 0, 0, 0, 0, 1, 1, 0, 1, 1, 0, 0, 0, 0, 0, 1, 0, 0, 0, 0, 0, 0, 0, 1, 1, 0, 0, 0, 1, 0, 0, 1, 1, 0, 0, 1, 1, 0, 0, 0, 1, 1, 0, 1, 1, 0, 0, 0, 0, 0, 0, 0, 0, 1, 1, 1, 0, 1, 0, 0, 0, 1, 1, 0, 0, 0, 0, 0, 0, 0, 0, 1, 1, 1, 1, 0, 0, 0, 0, 0, 0, 0, 0, 1, 1, 1, 1, 0, 0, 0, 0, 0, 0, 0, 0, 1, 1, 1, 1, 0, 0, 0, 0, 0, 0, 0, 0, 1, 1, 1, 1, 1, 1, 1, 1, 1, 1, 1, 1, 1, 1, 1, 1, 1, 1, 1, 1, 1, 1, 1, 1, 1, 1, 1, 1, 1, 1, 1, 1, 1, 1, 1, 1, 1, 1, 1, 1, 1, 1, 1, 1, 1, 1, 1, 1, 1, 1, 1, 1, 1, 1, 1, 1, 1, 1, 1, 1, 1, 1, 1, 1, 1, 1, 1, 1, 1, 1, 1, 1, 1, 1, 1, 1, 1, 1, 1, 1, 1, 1, 1, 0, 0, 0, 0, 0, 0, 0, 0, 0, 0, 0, 0, 0, 0, 0, 0])
_uv = me_cylinder_001.uv_layers.new(name='UVMap')
_uv.uv.foreach_set('vector', [0.6879, 0.01818, 0.75, 0.01, 0.75, 0.01, 0.6879, 0.01818, 0.9583, 0.5, 0.9583, 1.0, 0.9167, 1.0, 0.9167, 0.5, 0.9167, 0.5, 0.9167, 1.0, 0.875, 1.0, 0.875, 0.5, 0.875, 0.5, 0.875, 1.0, 0.8333, 1.0, 0.8333, 0.5, 0.8333, 0.5, 0.8333, 1.0, 0.7917, 1.0, 0.7917, 0.5, 0.7917, 1.0, 0.7917, 1.0, 0.7917, 1.0, 0.7917, 1.0, 0.7917, 1.0, 0.7917, 1.0, 0.7917, 1.0, 0.7917, 1.0, 0.7083, 0.5, 0.7083, 1.0, 0.6667, 1.0, 0.6667, 0.5, 0.6667, 0.5, 0.6667, 1.0, 0.625, 1.0, 0.625, 0.5, 0.625, 0.5, 0.625, 1.0, 0.5833, 1.0, 0.5833, 0.5, 0.5833, 0.5, 0.5833, 1.0, 0.5417, 1.0, 0.5417, 0.5, 0.4583, 1.0, 0.4583, 1.0, 0.4583, 1.0, 0.4583, 1.0, 0.9583, 1.0, 0.9583, 1.0, 0.9583, 1.0, 0.9583, 1.0, 0.4583, 0.5, 0.4583, 1.0, 0.4167, 1.0, 0.4167, 0.5, 0.4167, 0.5, 0.4167, 1.0, 0.375, 1.0, 0.375, 0.5, 0.375, 0.5, 0.375, 1.0, 0.3333, 1.0, 0.3333, 0.5, 0.3333, 0.5, 0.3333, 1.0, 0.2917, 1.0, 0.2917, 0.5, 0.2917, 1.0, 0.2917, 1.0, 0.2917, 1.0, 0.2917, 1.0, 0.5417, 1.0, 0.5417, 1.0, 0.5417, 1.0, 0.5417, 1.0, 0.2083, 0.5, 0.2083, 1.0, 0.1667, 1.0, 0.1667, 0.5, 0.1667, 0.5, 0.1667, 1.0, 0.125, 1.0, 0.125, 0.5, 0.125, 0.5, 0.125, 1.0, 0.08333, 1.0, 0.08333, 0.5, 0.7917, 1.0, 0.8333, 1.0, 0.8333, 1.0, 0.7917, 1.0, 0.08333, 0.5, 0.08333, 1.0, 0.04167, 1.0, 0.04167, 0.5, 0.5417, 1.0, 0.5417, 1.0, 0.5417, 1.0, 0.5417, 1.0, 0.75, 0.49, 0.8121, 0.4818, 0.87, 0.4578, 0.9197, 0.4197, 0.9578, 0.37, 0.9818, 0.3121, 0.99, 0.25, 0.9818, 0.1879, 0.9578, 0.13, 0.9197, 0.08029, 0.87, 0.04215, 0.8121, 0.01818, 0.75, 0.01, 0.6879, 0.01818, 0.63, 0.04215, 0.5803, 0.08029, 0.5422, 0.13, 0.5182, 0.1879, 0.51, 0.25, 0.5182, 0.3121, 0.5422, 0.37, 0.5803, 0.4197, 0.63, 0.4578, 0.6879, 0.4818, 0.08333, 1.0, 0.125, 1.0, 0.125, 1.0, 0.08333, 1.0, 0.5833, 1.0, 0.625, 1.0, 0.625, 1.0, 0.5833, 1.0, 0.375, 1.0, 0.4167, 1.0, 0.4167, 1.0, 0.375, 1.0, 0.1667, 1.0, 0.2083, 1.0, 0.2083, 1.0, 0.1667, 1.0, 0.875, 1.0, 0.9167, 1.0, 0.9167, 1.0, 0.875, 1.0, 0.75, 0.01, 0.8121, 0.01818, 0.8121, 0.01818, 0.75, 0.01, 0.6667, 1.0, 0.7083, 1.0, 0.7083, 1.0, 0.6667, 1.0, 0.7917, 1.0, 0.7917, 1.0, 0.7917, 1.0, 0.7917, 1.0, 0.2917, 1.0, 0.2917, 1.0, 0.2917, 1.0, 0.2917, 1.0, 0.04167, 1.0, 0.08333, 1.0, 0.08333, 1.0, 0.04167, 1.0, 0.01, 0.25, 0.01818, 0.3121, 0.01818, 0.3121, 0.01, 0.25, 0.5417, 1.0, 0.5833, 1.0, 0.5833, 1.0, 0.5417, 1.0, 0.3333, 1.0, 0.375, 1.0, 0.375, 1.0, 0.3333, 1.0, 0.125, 1.0, 0.1667, 1.0, 0.1667, 1.0, 0.125, 1.0, 0.8333, 1.0, 0.875, 1.0, 0.875, 1.0, 0.8333, 1.0, 0.625, 1.0, 0.6667, 1.0, 0.6667, 1.0, 0.625, 1.0, 0.9167, 1.0, 0.9583, 1.0, 0.9583, 1.0, 0.9167, 1.0, 0.4167, 1.0, 0.4583, 1.0, 0.4583, 1.0, 0.4167, 1.0, 0.5417, 0.5, 0.5417, 1.0, 0.5417, 1.0, 0.5417, 0.5, 0.01818, 0.1879, 0.01, 0.25, 0.01, 0.25, 0.01818, 0.1879, 0.9583, 1.0, 0.9583, 1.0, 0.9583, 1.0, 0.9583, 1.0, 0.2917, 1.0, 0.3333, 1.0, 0.3333, 1.0, 0.2917, 1.0, 0.125, 1.0, 0.1667, 1.0, 0.1667, 1.0, 0.125, 1.0, 0.8333, 1.0, 0.875, 1.0, 0.875, 1.0, 0.8333, 1.0, 0.08333, 1.0, 0.08333, 1.0, 0.08333, 1.0, 0.08333, 1.0, 0.5417, 1.0, 0.5833, 1.0, 0.5833, 1.0, 0.5417, 1.0, 0.04167, 1.0, 0.04167, 1.0, 0.04167, 1.0, 0.04167, 1.0, 0.04167, 1.0, 0.08333, 1.0, 0.08333, 1.0, 0.04167, 1.0, 0.2083, 1.0, 0.2083, 0.5, 0.2083, 0.5, 0.2083, 1.0, 0.04167, 1.0, 0.04167, 1.0, 0.04167, 1.0, 0.04167, 1.0, 0.7917, 1.0, 0.7917, 1.0, 0.7917, 1.0, 0.7917, 1.0, 0.6667, 1.0, 0.7083, 1.0, 0.7083, 1.0, 0.6667, 1.0, 0.3333, 1.0, 0.375, 1.0, 0.375, 1.0, 0.3333, 1.0, 0.1667, 1.0, 0.2083, 1.0, 0.2083, 1.0, 0.1667, 1.0, 0.625, 1.0, 0.5833, 1.0, 0.5833, 1.0, 0.625, 1.0, 0.875, 1.0, 0.9167, 1.0, 0.9167, 1.0, 0.875, 1.0, 0.7917, 1.0, 0.8333, 1.0, 0.8333, 1.0, 0.7917, 1.0, 0.8333, 1.0, 0.8333, 1.0, 0.8333, 1.0, 0.8333, 1.0, 0.2917, 1.0, 0.3333, 1.0, 0.3333, 1.0, 0.2917, 1.0, 0.04167, 1.0, 0.04167, 1.0, 0.04167, 1.0, 0.04167, 1.0, 0.7917, 1.0, 0.7917, 1.0, 0.7917, 1.0, 0.7917, 1.0, 0.9167, 1.0, 0.9583, 1.0, 0.9583, 1.0, 0.9167, 1.0, 0.9583, 1.0, 0.9583, 0.5, 0.9583, 0.5, 0.9583, 1.0, 0.4583, 1.0, 0.4583, 1.0, 0.4583, 1.0, 0.4583, 1.0, 0.4167, 1.0, 0.4583, 1.0, 0.4583, 1.0, 0.4167, 1.0, 0.4167, 1.0, 0.375, 1.0, 0.375, 1.0, 0.4167, 1.0, 0.375, 1.0, 0.4167, 1.0, 0.4167, 1.0, 0.375, 1.0, 0.3121, 0.4818, 0.25, 0.49, 0.1879, 0.4818, 0.13, 0.4578, 0.08029, 0.4197, 0.04215, 0.37, 0.01818, 0.3121, 0.01, 0.25, 0.01818, 0.1879, 0.04215, 0.13, 0.08029, 0.08029, 0.13, 0.04215, 0.1879, 0.01818, 0.25, 0.01, 0.3121, 0.01818, 0.37, 0.04215, 0.4197, 0.08029, 0.4578, 0.13, 0.4818, 0.1879, 0.49, 0.25, 0.4818, 0.3121, 0.4578, 0.37, 0.4197, 0.4197, 0.37, 0.4578, 0.4167, 1.0, 0.4583, 1.0, 0.4583, 1.0, 0.4167, 1.0, 0.5182, 0.3121, 0.51, 0.25, 0.51, 0.25, 0.5182, 0.3121, 0.08333, 1.0, 0.125, 1.0, 0.125, 1.0, 0.08333, 1.0, 0.375, 1.0, 0.4167, 1.0, 0.4167, 1.0, 0.375, 1.0, 0.6667, 1.0, 0.7083, 1.0, 0.7083, 1.0, 0.6667, 1.0, 0.04167, 1.0, 0.08333, 1.0, 0.08333, 1.0, 0.04167, 1.0, 0.9167, 1.0, 0.9583, 1.0, 0.9583, 1.0, 0.9167, 1.0, 0.3333, 1.0, 0.375, 1.0, 0.375, 1.0, 0.3333, 1.0, 0.625, 1.0, 0.6667, 1.0, 0.6667, 1.0, 0.625, 1.0, 0.2917, 1.0, 0.2917, 1.0, 0.2917, 1.0, 0.2917, 1.0, 0.25, 0.01, 0.1879, 0.01818, 0.1879, 0.01818, 0.25, 0.01, 0.2917, 1.0, 0.3333, 1.0, 0.3333, 1.0, 0.2917, 1.0, 0.5833, 1.0, 0.625, 1.0, 0.625, 1.0, 0.5833, 1.0, 0.875, 1.0, 0.9167, 1.0, 0.9167, 1.0, 0.875, 1.0, 0.9583, 1.0, 0.9583, 1.0, 0.9583, 1.0, 0.9583, 1.0, 0.5417, 1.0, 0.5833, 1.0, 0.5833, 1.0, 0.5417, 1.0, 0.8333, 1.0, 0.875, 1.0, 0.875, 1.0, 0.8333, 1.0, 0.4583, 1.0, 0.4583, 1.0, 0.4583, 1.0, 0.4583, 1.0, 0.8121, 0.4818, 0.75, 0.49, 0.75, 0.49, 0.8121, 0.4818, 0.7917, 1.0, 0.8333, 1.0, 0.8333, 1.0, 0.7917, 1.0, 0.1667, 1.0, 0.2083, 1.0, 0.2083, 1.0, 0.1667, 1.0, 0.3121, 0.01818, 0.25, 0.01, 0.25, 0.01, 0.3121, 0.01818, 0.51, 0.25, 0.5182, 0.1879, 0.5182, 0.1879, 0.51, 0.25, 0.8333, 1.0, 0.875, 1.0, 0.875, 1.0, 0.8333, 1.0, 0.625, 1.0, 0.6667, 1.0, 0.6667, 1.0, 0.625, 1.0, 0.4167, 1.0, 0.4583, 1.0, 0.4583, 1.0, 0.4167, 1.0, 0.7083, 1.0, 0.7083, 1.0, 0.7083, 1.0, 0.7083, 1.0, 0.4583, 1.0, 0.4583, 1.0, 0.4583, 1.0, 0.4583, 1.0, 0.9167, 1.0, 0.9583, 1.0, 0.9583, 1.0, 0.9167, 1.0, 0.2083, 1.0, 0.2083, 1.0, 0.2083, 1.0, 0.2083, 1.0, 0.2917, 0.5, 0.2917, 1.0, 0.2917, 1.0, 0.2917, 0.5, 0.2917, 1.0, 0.3333, 1.0, 0.3333, 1.0, 0.2917, 1.0, 0.08333, 1.0, 0.125, 1.0, 0.125, 1.0, 0.08333, 1.0, 0.7917, 1.0, 0.8333, 1.0, 0.8333, 1.0, 0.7917, 1.0, 0.5833, 1.0, 0.625, 1.0, 0.625, 1.0, 0.5833, 1.0, 0.375, 1.0, 0.4167, 1.0, 0.4167, 1.0, 0.375, 1.0, 0.1667, 1.0, 0.2083, 1.0, 0.2083, 1.0, 0.1667, 1.0, 0.875, 1.0, 0.9167, 1.0, 0.9167, 1.0, 0.875, 1.0, 0.6667, 1.0, 0.7083, 1.0, 0.7083, 1.0, 0.6667, 1.0, 0.9583, 1.0, 0.9583, 1.0, 0.9583, 1.0, 0.9583, 1.0, 0.7917, 1.0, 0.7917, 1.0, 0.7917, 1.0, 0.7917, 1.0, 0.2083, 1.0, 0.2083, 1.0, 0.2083, 1.0, 0.2083, 1.0, 0.04167, 1.0, 0.08333, 1.0, 0.08333, 1.0, 0.04167, 1.0, 0.5417, 1.0, 0.5417, 1.0, 0.5417, 1.0, 0.5417, 1.0, 0.5417, 1.0, 0.5833, 1.0, 0.5833, 1.0, 0.5417, 1.0, 0.3333, 1.0, 0.375, 1.0, 0.375, 1.0, 0.3333, 1.0, 0.125, 1.0, 0.1667, 1.0, 0.1667, 1.0, 0.125, 1.0, 0.2083, 1.0, 0.2083, 1.0, 0.2083, 1.0, 0.2083, 1.0, 0.5417, 1.0, 0.5417, 1.0, 0.5417, 1.0, 0.5417, 1.0, 0.9167, 1.0, 0.9583, 1.0, 0.9583, 1.0, 0.9167, 1.0, 0.9167, 1.0, 0.9583, 1.0, 0.9583, 1.0, 0.9167, 1.0, 0.875, 1.0, 0.9167, 1.0, 0.9167, 1.0, 0.875, 1.0, 0.875, 1.0, 0.9167, 1.0, 0.9167, 1.0, 0.875, 1.0, 0.8333, 1.0, 0.875, 1.0, 0.875, 1.0, 0.8333, 1.0, 0.8333, 1.0, 0.875, 1.0, 0.875, 1.0, 0.8333, 1.0, 0.7917, 1.0, 0.8333, 1.0, 0.8333, 1.0, 0.7917, 1.0, 0.7917, 1.0, 0.8333, 1.0, 0.8333, 1.0, 0.7917, 1.0, 0.4583, 1.0, 0.4583, 1.0, 0.4583, 1.0, 0.4583, 1.0, 0.49, 0.25, 0.4818, 0.1879, 0.4818, 0.1879, 0.49, 0.25, 0.2917, 1.0, 0.2917, 1.0, 0.2917, 1.0, 0.2917, 1.0, 0.7083, 1.0, 0.7083, 0.5, 0.7083, 0.5, 0.7083, 1.0, 0.6667, 1.0, 0.7083, 1.0, 0.7083, 1.0, 0.6667, 1.0, 0.6667, 1.0, 0.7083, 1.0, 0.7083, 1.0, 0.6667, 1.0, 0.625, 1.0, 0.6667, 1.0, 0.6667, 1.0, 0.625, 1.0, 0.625, 1.0, 0.6667, 1.0, 0.6667, 1.0, 0.625, 1.0, 0.5833, 1.0, 0.625, 1.0, 0.625, 1.0, 0.5833, 1.0, 0.5833, 1.0, 0.625, 1.0, 0.625, 1.0, 0.5833, 1.0, 0.5417, 1.0, 0.5833, 1.0, 0.5833, 1.0, 0.5417, 1.0, 0.5417, 1.0, 0.5833, 1.0, 0.5833, 1.0, 0.5417, 1.0, 0.4818, 0.3121, 0.49, 0.25, 0.49, 0.25, 0.4818, 0.3121, 0.7083, 1.0, 0.7083, 1.0, 0.7083, 1.0, 0.7083, 1.0, 0.9818, 0.1879, 0.99, 0.25, 0.99, 0.25, 0.9818, 0.1879, 0.04167, 1.0, 0.04167, 1.0, 0.04167, 1.0, 0.04167, 1.0, 0.4167, 1.0, 0.4583, 1.0, 0.4583, 1.0, 0.4167, 1.0, 0.4167, 1.0, 0.4583, 1.0, 0.4583, 1.0, 0.4167, 1.0, 0.375, 1.0, 0.4167, 1.0, 0.4167, 1.0, 0.375, 1.0, 0.375, 1.0, 0.4167, 1.0, 0.4167, 1.0, 0.375, 1.0, 0.3333, 1.0, 0.375, 1.0, 0.375, 1.0, 0.3333, 1.0, 0.3333, 1.0, 0.375, 1.0, 0.375, 1.0, 0.3333, 1.0, 0.2917, 1.0, 0.3333, 1.0, 0.3333, 1.0, 0.2917, 1.0, 0.2917, 1.0, 0.3333, 1.0, 0.3333, 1.0, 0.2917, 1.0, 0.4583, 1.0, 0.4583, 1.0, 0.4583, 1.0, 0.4583, 1.0, 0.75, 0.49, 0.6879, 0.4818, 0.6879, 0.4818, 0.75, 0.49, 0.7083, 1.0, 0.7083, 1.0, 0.7083, 1.0, 0.7083, 1.0, 0.04167, 0.5, 0.04167, 1.0, 0.04167, 1.0, 0.04167, 0.5, 0.1667, 1.0, 0.2083, 1.0, 0.2083, 1.0, 0.1667, 1.0, 0.1667, 1.0, 0.2083, 1.0, 0.2083, 1.0, 0.1667, 1.0, 0.125, 1.0, 0.1667, 1.0, 0.1667, 1.0, 0.125, 1.0, 0.125, 1.0, 0.1667, 1.0, 0.1667, 1.0, 0.125, 1.0, 0.08333, 1.0, 0.125, 1.0, 0.125, 1.0, 0.08333, 1.0, 0.08333, 1.0, 0.125, 1.0, 0.125, 1.0, 0.08333, 1.0, 0.04167, 1.0, 0.08333, 1.0, 0.08333, 1.0, 0.04167, 1.0, 0.04167, 1.0, 0.08333, 1.0, 0.08333, 1.0, 0.04167, 1.0, 0.2083, 1.0, 0.2083, 1.0, 0.2083, 1.0, 0.2083, 1.0, 0.99, 0.25, 0.9818, 0.3121, 0.9818, 0.3121, 0.99, 0.25, 0.04167, 1.0, 0.04167, 1.0, 0.04167, 1.0, 0.04167, 1.0, 1.0, 0.5, 1.0, 1.0, 0.9583, 1.0, 0.9583, 0.5, 0.7917, 0.5, 0.7917, 1.0, 0.75, 1.0, 0.75, 0.5, 0.75, 0.5, 0.75, 1.0, 0.7083, 1.0, 0.7083, 0.5, 0.5417, 0.5, 0.5417, 1.0, 0.5, 1.0, 0.5, 0.5, 0.5, 0.5, 0.5, 1.0, 0.4583, 1.0, 0.4583, 0.5, 0.2917, 0.5, 0.2917, 1.0, 0.25, 1.0, 0.25, 0.5, 0.25, 0.5, 0.25, 1.0, 0.2083, 1.0, 0.2083, 0.5, 0.04167, 0.5, 0.04167, 1.0, -1.863e-07, 1.0, -1.863e-07, 0.5, 0.9583, 1.0, 1.0, 1.0, 1.0, 1.0, 0.9583, 1.0, 0.4583, 1.0, 0.5, 1.0, 0.5, 1.0, 0.4583, 1.0, 0.25, 1.0, 0.2917, 1.0, 0.2917, 1.0, 0.25, 1.0, 0.75, 1.0, 0.7917, 1.0, 0.7917, 1.0, 0.75, 1.0, 0.2083, 1.0, 0.25, 1.0, 0.25, 1.0, 0.2083, 1.0, 0.7083, 1.0, 0.75, 1.0, 0.75, 1.0, 0.7083, 1.0, 0.5, 1.0, 0.5417, 1.0, 0.5417, 1.0, 0.5, 1.0, 0.75, 1.0, 0.7917, 1.0, 0.7917, 1.0, 0.75, 1.0, 0.25, 1.0, 0.2917, 1.0, 0.2917, 1.0, 0.25, 1.0, 0.4583, 1.0, 0.5, 1.0, 0.5, 1.0, 0.4583, 1.0, 0.9583, 1.0, 1.0, 1.0, 1.0, 1.0, 0.9583, 1.0, 0.5, 1.0, 0.5417, 1.0, 0.5417, 1.0, 0.5, 1.0, 0.7083, 1.0, 0.75, 1.0, 0.75, 1.0, 0.7083, 1.0, -1.863e-07, 1.0, 0.04167, 1.0, 0.04167, 1.0, -1.863e-07, 1.0, 0.2083, 1.0, 0.25, 1.0, 0.25, 1.0, 0.2083, 1.0, 0.7083, 1.0, 0.75, 1.0, 0.75, 1.0, 0.7083, 1.0, -1.863e-07, 1.0, 0.04167, 1.0, 0.04167, 1.0, -1.863e-07, 1.0, -1.863e-07, 1.0, 0.04167, 1.0, 0.04167, 1.0, -1.863e-07, 1.0, 0.25, 1.0, 0.2917, 1.0, 0.2917, 1.0, 0.25, 1.0, 0.2083, 1.0, 0.25, 1.0, 0.25, 1.0, 0.2083, 1.0, 0.5, 1.0, 0.5417, 1.0, 0.5417, 1.0, 0.5, 1.0, 0.4583, 1.0, 0.5, 1.0, 0.5, 1.0, 0.4583, 1.0, 0.75, 1.0, 0.7917, 1.0, 0.7917, 1.0, 0.75, 1.0, 0.2083, 1.0, 0.25, 1.0, 0.25, 1.0, 0.2083, 1.0, -1.863e-07, 1.0, 0.04167, 1.0, 0.04167, 1.0, -1.863e-07, 1.0, 0.7083, 1.0, 0.75, 1.0, 0.75, 1.0, 0.7083, 1.0, 0.5, 1.0, 0.5417, 1.0, 0.5417, 1.0, 0.5, 1.0, 0.9583, 1.0, 1.0, 1.0, 1.0, 1.0, 0.9583, 1.0, 0.4583, 1.0, 0.5, 1.0, 0.5, 1.0, 0.4583, 1.0, 0.25, 1.0, 0.2917, 1.0, 0.2917, 1.0, 0.25, 1.0, 0.75, 1.0, 0.7917, 1.0, 0.7917, 1.0, 0.75, 1.0, 0.9583, 1.0, 1.0, 1.0, 1.0, 1.0, 0.9583, 1.0, 0.9583, 1.0, 1.0, 1.0, 1.0, 1.0, 0.9583, 1.0, 0.75, 1.0, 0.7917, 1.0, 0.7917, 1.0, 0.75, 1.0, 0.75, 1.0, 0.7917, 1.0, 0.7917, 1.0, 0.75, 1.0, 0.7083, 1.0, 0.75, 1.0, 0.75, 1.0, 0.7083, 1.0, 0.7083, 1.0, 0.75, 1.0, 0.75, 1.0, 0.7083, 1.0, 0.5, 1.0, 0.5417, 1.0, 0.5417, 1.0, 0.5, 1.0, 0.5, 1.0, 0.5417, 1.0, 0.5417, 1.0, 0.5, 1.0, 0.4583, 1.0, 0.5, 1.0, 0.5, 1.0, 0.4583, 1.0, 0.4583, 1.0, 0.5, 1.0, 0.5, 1.0, 0.4583, 1.0, 0.25, 1.0, 0.2917, 1.0, 0.2917, 1.0, 0.25, 1.0, 0.25, 1.0, 0.2917, 1.0, 0.2917, 1.0, 0.25, 1.0, 0.2083, 1.0, 0.25, 1.0, 0.25, 1.0, 0.2083, 1.0, 0.2083, 1.0, 0.25, 1.0, 0.25, 1.0, 0.2083, 1.0, -1.863e-07, 1.0, 0.04167, 1.0, 0.04167, 1.0, -1.863e-07, 1.0, -1.863e-07, 1.0, 0.04167, 1.0, 0.04167, 1.0, -1.863e-07, 1.0, 0.9583, 1.0, 1.0, 1.0, 1.0, 1.0, 0.9583, 1.0, 0.5417, 1.0, 0.5417, 1.0, 0.5417, 1.0, 0.5417, 1.0, 0.2083, 1.0, 0.2083, 1.0, 0.2083, 1.0, 0.2083, 1.0, 0.04167, 1.0, 0.04167, 1.0, 0.04167, 1.0, 0.04167, 1.0, 0.1879, 0.4818, 0.25, 0.49, 0.25, 0.49, 0.1879, 0.4818, 0.2917, 1.0, 0.2917, 1.0, 0.2917, 1.0, 0.2917, 1.0, 0.2083, 1.0, 0.2083, 1.0, 0.2083, 1.0, 0.2083, 1.0, 0.9583, 1.0, 0.9583, 1.0, 0.9583, 1.0, 0.9583, 1.0, 0.9583, 1.0, 0.9583, 1.0, 0.9583, 1.0, 0.9583, 1.0, 0.4583, 1.0, 0.4583, 0.5, 0.4583, 0.5, 0.4583, 1.0, 0.7083, 1.0, 0.7083, 1.0, 0.7083, 1.0, 0.7083, 1.0, 0.7083, 1.0, 0.7083, 1.0, 0.7083, 1.0, 0.7083, 1.0, 0.5417, 1.0, 0.5417, 1.0, 0.5417, 1.0, 0.5417, 1.0, 0.7083, 1.0, 0.7083, 1.0, 0.7083, 1.0, 0.7083, 1.0, 0.2917, 1.0, 0.2917, 1.0, 0.2917, 1.0, 0.2917, 1.0, 0.7917, 0.5, 0.7917, 1.0, 0.7917, 1.0, 0.7917, 0.5, 0.25, 0.49, 0.3121, 0.4818, 0.3121, 0.4818, 0.25, 0.49, 0.125, 1.0, 0.1667, 1.0, 0.1667, 1.0, 0.125, 1.0, 0.3333, 1.0, 0.375, 1.0, 0.375, 1.0, 0.3333, 1.0, 0.875, 1.0, 0.9167, 1.0, 0.9167, 1.0, 0.875, 1.0, 0.375, 1.0, 0.4167, 1.0, 0.4167, 1.0, 0.375, 1.0, 0.5833, 1.0, 0.625, 1.0, 0.625, 1.0, 0.5833, 1.0, 0.08333, 1.0, 0.125, 1.0, 0.125, 1.0, 0.08333, 1.0, 0.625, 1.0, 0.6667, 1.0, 0.6667, 1.0, 0.625, 1.0, 0.8333, 1.0, 0.875, 1.0, 0.875, 1.0, 0.8333, 1.0, 0.3333, 1.0, 0.3333, 1.0, 0.3333, 1.0, 0.3333, 1.0, 0.4167, 1.0, 0.4167, 1.0, 0.4167, 1.0, 0.4167, 1.0, 0.6667, 1.0, 0.6667, 1.0, 0.6667, 1.0, 0.6667, 1.0, 0.125, 1.0, 0.1667, 1.0, 0.1667, 1.0, 0.125, 1.0, 0.625, 1.0, 0.6667, 1.0, 0.6667, 1.0, 0.625, 1.0, 0.125, 1.0, 0.08333, 1.0, 0.08333, 1.0, 0.125, 1.0, 0.08333, 1.0, 0.125, 1.0, 0.125, 1.0, 0.08333, 1.0, 0.5833, 1.0, 0.5833, 1.0, 0.5833, 1.0, 0.5833, 1.0, 0.6667, 1.0, 0.625, 1.0, 0.625, 1.0, 0.6667, 1.0, 0.1667, 1.0, 0.125, 1.0, 0.125, 1.0, 0.1667, 1.0, 0.875, 1.0, 0.8333, 1.0, 0.8333, 1.0, 0.875, 1.0, 0.375, 1.0, 0.3333, 1.0, 0.3333, 1.0, 0.375, 1.0, 0.9167, 1.0, 0.9167, 1.0, 0.9167, 1.0, 0.9167, 1.0, 0.5833, 1.0, 0.625, 1.0, 0.625, 1.0, 0.5833, 1.0, 0.9167, 1.0, 0.875, 1.0, 0.875, 1.0, 0.9167, 1.0, 0.1667, 1.0, 0.1667, 1.0, 0.1667, 1.0, 0.1667, 1.0])
me_cylinder_001.materials.append(mat_baseplastic)
me_cylinder_001.materials.append(mat_highlightplastic)
me_cylinder_001.use_remesh_fix_poles = True
me_cylinder_001.use_remesh_preserve_attributes = False
me_cylinder_001.use_mirror_vertex_groups = False
me_cylinder_001.update()

# ---- objects
ob_cylinder = bpy.data.objects.new('Cylinder', me_cylinder)
ob_cylinder_001 = bpy.data.objects.new('Cylinder.001', me_cylinder_001)

# ---- transforms, parenting, visibility, modifiers, constraints
ob_cylinder.location = (0.0, 0.0, 0.0)
ob_cylinder.lineart.crease_threshold = 0.0
_m = ob_cylinder.modifiers.new('EdgeSplit', 'EDGE_SPLIT')
ob_cylinder_001.location = (0.0, 0.0, 0.0)
ob_cylinder_001.lineart.crease_threshold = 0.0
_m = ob_cylinder_001.modifiers.new('EdgeSplit', 'EDGE_SPLIT')
_m.split_angle = 0.6318

# ---- collection membership
col_collection.objects.link(ob_cylinder)
col_collection.objects.link(ob_cylinder_001)

# ---- scene / render settings (as saved in the file)
scene.frame_start = 1; scene.frame_end = 250; scene.frame_set(1)
scene.render.engine = 'BLENDER_EEVEE_NEXT'
scene.cycles.use_denoising = False
scene.cycles.samples = 128
scene.cycles.sampling_pattern = 'TABULATED_SOBOL'
scene.cycles.use_adaptive_sampling = False
scene.cycles.use_light_tree = False
scene.view_settings.view_transform = 'Filmic'
bpy.context.view_layer.update()

# ---- added for rendering (the .blend has no active camera and no usable light): camera, sun
cam_auto = bpy.data.cameras.new('AutoCamera')
cam_auto.lens = 50.0
cam_auto.sensor_width = 36.0
cam_auto.clip_end = 1000.0
ob_auto_camera = bpy.data.objects.new('AutoCamera', cam_auto)
scene.collection.objects.link(ob_auto_camera)
ob_auto_camera.location = (4.86982, -5.84378, 3.79953)
ob_auto_camera.rotation_euler = (1.09748, -7.21219e-08, 0.694738)
scene.camera = ob_auto_camera
light_auto_sun = bpy.data.lights.new('AutoSun', 'SUN')
light_auto_sun.energy = 3.0
light_auto_sun.angle = 0.0523599
ob_auto_sun = bpy.data.objects.new('AutoSun', light_auto_sun)
scene.collection.objects.link(ob_auto_sun)
ob_auto_sun.rotation_euler = (0.872665, 0.174533, 0.523599)
bpy.context.view_layer.update()
